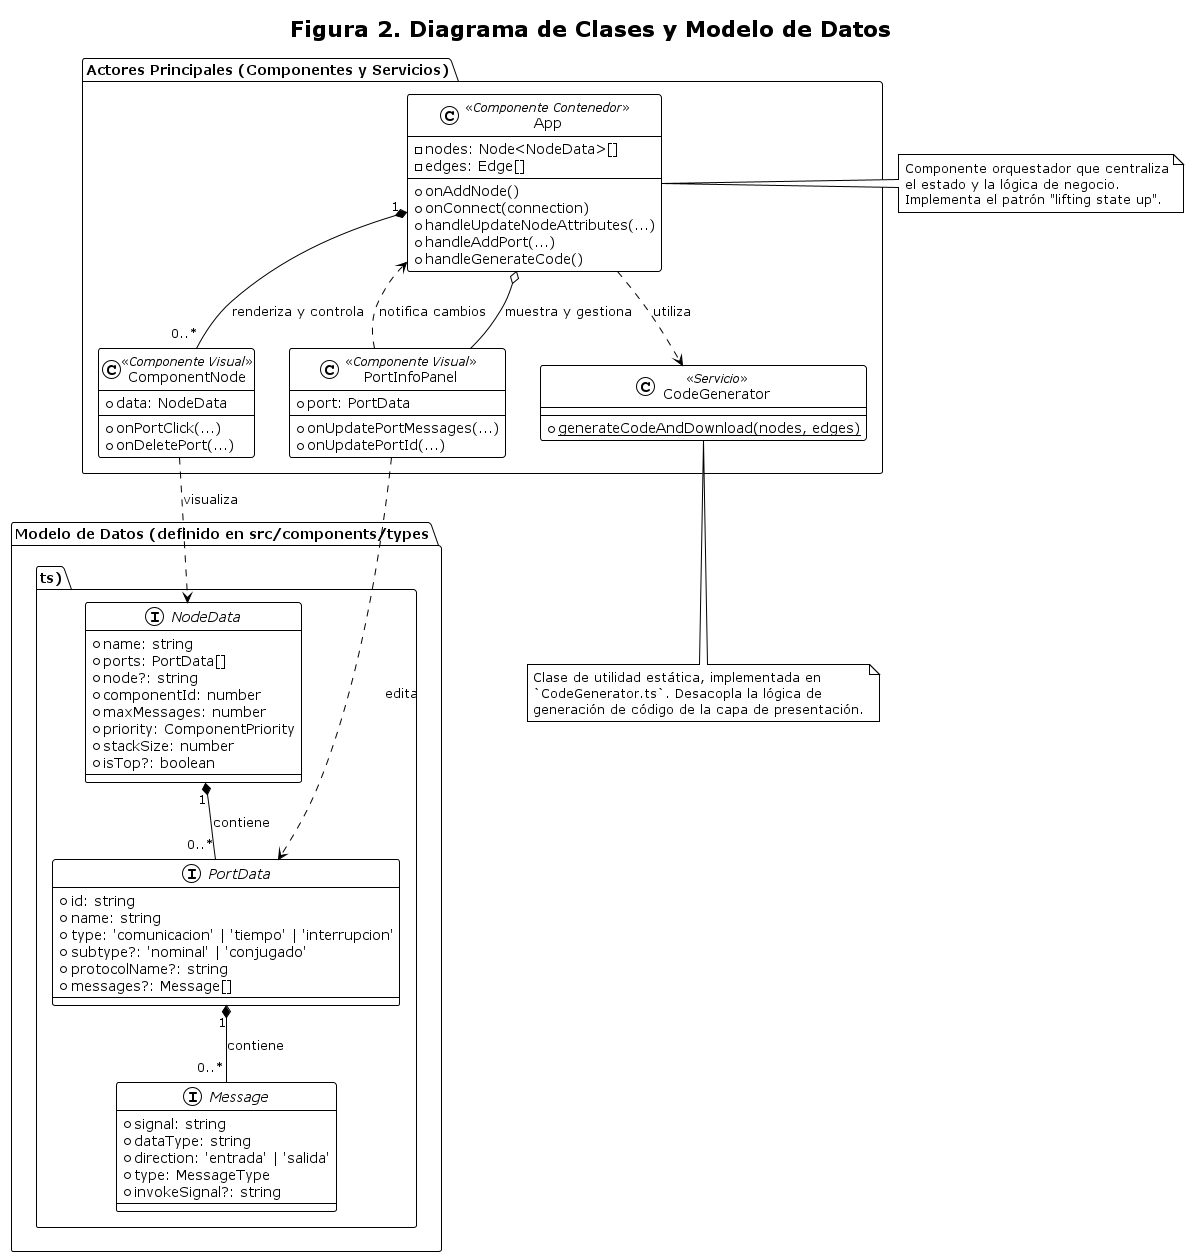

The diagram above was rendered by PlantUML. Its source (embedded in the PNG):
@startuml
!theme plain
title Figura 2. Diagrama de Clases y Modelo de Datos

package "Modelo de Datos (definido en src/components/types.ts)" {
    interface NodeData {
      + name: string
      + ports: PortData[]
      + node?: string
      + componentId: number
      + maxMessages: number
      + priority: ComponentPriority
      + stackSize: number
      + isTop?: boolean
    }

    interface PortData {
      + id: string
      + name: string
      + type: 'comunicacion' | 'tiempo' | 'interrupcion'
      + subtype?: 'nominal' | 'conjugado'
      + protocolName?: string
      + messages?: Message[]
    }

    interface Message {
      + signal: string
      + dataType: string
      + direction: 'entrada' | 'salida'
      + type: MessageType
      + invokeSignal?: string
    }
}

NodeData "1" *-- "0..*" PortData : "contiene"
PortData "1" *-- "0..*" Message : "contiene"

package "Actores Principales (Componentes y Servicios)" {
    class App <<Componente Contenedor>> {
      - nodes: Node<NodeData>[]
      - edges: Edge[]
      + onAddNode()
      + onConnect(connection)
      + handleUpdateNodeAttributes(...)
      + handleAddPort(...)
      + handleGenerateCode()
    }

    class ComponentNode <<Componente Visual>> {
      + data: NodeData
      + onPortClick(...)
      + onDeletePort(...)
    }

    class PortInfoPanel <<Componente Visual>> {
      + port: PortData
      + onUpdatePortMessages(...)
      + onUpdatePortId(...)
    }

    class CodeGenerator <<Servicio>> {
      {static} + generateCodeAndDownload(nodes, edges)
    }
}

App "1" *-- "0..*" ComponentNode : "renderiza y controla"
App o-- PortInfoPanel : "muestra y gestiona"

App ..> CodeGenerator : "utiliza"

ComponentNode ..> NodeData : "visualiza"
PortInfoPanel ..> PortData : "edita"
PortInfoPanel ..> App : "notifica cambios"

note right of App
  Componente orquestador que centraliza
  el estado y la lógica de negocio.
  Implementa el patrón "lifting state up".
end note

note bottom of CodeGenerator
  Clase de utilidad estática, implementada en
  `CodeGenerator.ts`. Desacopla la lógica de
  generación de código de la capa de presentación.
end note
@enduml